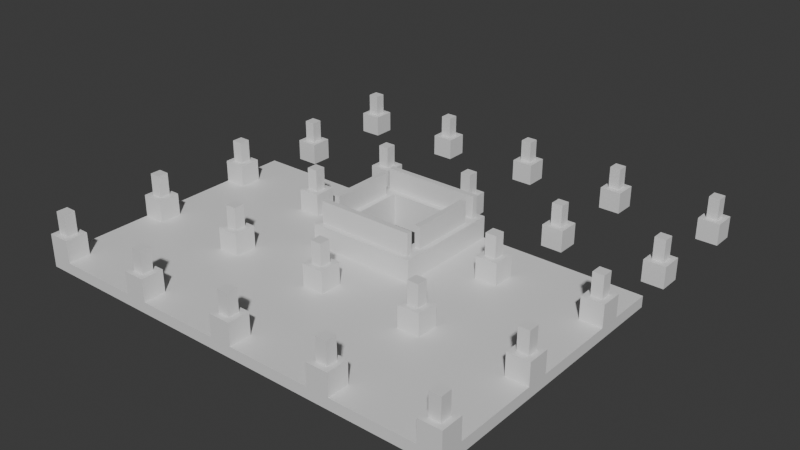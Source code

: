 # Source: Stage_Building_HighRiseA_Top_01.blend  (saved by Blender 5.2.45; exported with 4.5.12 LTS)
import bpy
from mathutils import Matrix  # noqa: F401  (used for matrix-valued properties, if any)

bpy.ops.wm.read_factory_settings(use_empty=True)
scene = bpy.context.scene
scene.name = 'Scene'

# ---- collections
col_collection = bpy.data.collections.new('Collection'); scene.collection.children.link(col_collection)

# ---- materials (node trees are filled in below, after node groups)
mat_concrete = bpy.data.materials.new('Concrete')
mat_concrete.diffuse_color = (0.6, 0.6, 0.6, 1.0)
mat_rebar = bpy.data.materials.new('Rebar')
mat_rebar.diffuse_color = (0.15, 0.25, 0.6, 1.0)

# ---- material node trees
mat_concrete.use_nodes = True; mat_concrete.node_tree.nodes.clear()
_N = mat_concrete.node_tree.nodes; _L = mat_concrete.node_tree.links
n0 = _N.new('ShaderNodeBsdfPrincipled'); n0.name = 'Principled BSDF'; n0.location = (-200, 100)
n0.inputs[10].default_value = 0.005
n1 = _N.new('ShaderNodeOutputMaterial'); n1.name = 'Material Output'; n1.location = (200, 100)
_L.new(n0.outputs[0], n1.inputs[0])
n1.is_active_output = True
mat_rebar.use_nodes = True; mat_rebar.node_tree.nodes.clear()
_N = mat_rebar.node_tree.nodes; _L = mat_rebar.node_tree.links
n0 = _N.new('ShaderNodeBsdfPrincipled'); n0.name = 'Principled BSDF'; n0.location = (-200, 100)
n0.inputs[10].default_value = 0.005
n1 = _N.new('ShaderNodeOutputMaterial'); n1.name = 'Material Output'; n1.location = (200, 100)
_L.new(n0.outputs[0], n1.inputs[0])
n1.is_active_output = True

# ---- world
world_world = bpy.data.worlds.new('World'); scene.world = world_world
world_world.use_nodes = True; world_world.node_tree.nodes.clear()
_N = world_world.node_tree.nodes; _L = world_world.node_tree.links
n0 = _N.new('ShaderNodeOutputWorld'); n0.name = 'World Output'; n0.location = (200, 100)
n1 = _N.new('ShaderNodeBackground'); n1.name = 'Background'; n1.location = (-200, 100)
n1.inputs[0].default_value = (0.05088, 0.05088, 0.05088, 1.0)
_L.new(n1.outputs[0], n0.inputs[0])
n0.is_active_output = True
world_world.color = (0.05088, 0.05088, 0.05088)
world_world.sun_shadow_jitter_overblur = 0.0

# ---- meshes
me_stage_building_highrisea_top_01_concrete = bpy.data.meshes.new('Stage_Building_HighRiseA_Top_01_Concrete')
me_stage_building_highrisea_top_01_concrete.from_pydata([(-4.0, -4.0, 0.0), (4.0, -4.0, 0.0), (-4.0, -3.6, 0.0), (4.0, -3.6, 0.0), (-4.0, -4.0, 2.4), (4.0, -4.0, 2.4), (-4.0, -3.6, 2.4), (4.0, -3.6, 2.4), (-4.0, -3.2, 0.0), (4.0, -3.2, 0.0), (-4.0, -2.8, 0.0), (4.0, -2.8, 0.0), (-4.0, -3.2, 2.4), (4.0, -3.2, 2.4), (-4.0, -2.8, 2.4), (4.0, -2.8, 2.4), (-4.0, -3.6, 0.0), (-3.6, -3.6, 0.0), (-4.0, -3.2, 0.0), (-3.6, -3.2, 0.0), (-4.0, -3.6, 2.4), (-3.6, -3.6, 2.4), (-4.0, -3.2, 2.4), (-3.6, -3.2, 2.4), (3.6, -3.6, 0.0), (4.0, -3.6, 0.0), (3.6, -3.2, 0.0), (4.0, -3.2, 0.0), (3.6, -3.6, 2.4), (4.0, -3.6, 2.4), (3.6, -3.2, 2.4), (4.0, -3.2, 2.4), (3.6, -2.8, 0.0), (4.0, -2.8, 0.0), (3.6, 2.8, 0.0), (4.0, 2.8, 0.0), (3.6, -2.8, 2.4), (4.0, -2.8, 2.4), (3.6, 2.8, 2.4), (4.0, 2.8, 2.4), (2.8, -2.8, 0.0), (3.2, -2.8, 0.0), (2.8, 2.8, 0.0), (3.2, 2.8, 0.0), (2.8, -2.8, 2.4), (3.2, -2.8, 2.4), (2.8, 2.8, 2.4), (3.2, 2.8, 2.4), (3.2, -2.8, 0.0), (3.6, -2.8, 0.0), (3.2, -2.4, 0.0), (3.6, -2.4, 0.0), (3.2, -2.8, 2.4), (3.6, -2.8, 2.4), (3.2, -2.4, 2.4), (3.6, -2.4, 2.4), (3.2, 2.4, 0.0), (3.6, 2.4, 0.0), (3.2, 2.8, 0.0), (3.6, 2.8, 0.0), (3.2, 2.4, 2.4), (3.6, 2.4, 2.4), (3.2, 2.8, 2.4), (3.6, 2.8, 2.4), (-4.0, 3.6, 0.0), (4.0, 3.6, 0.0), (-4.0, 4.0, 0.0), (4.0, 4.0, 0.0), (-4.0, 3.6, 2.4), (4.0, 3.6, 2.4), (-4.0, 4.0, 2.4), (4.0, 4.0, 2.4), (-4.0, 2.8, 0.0), (4.0, 2.8, 0.0), (-4.0, 3.2, 0.0), (4.0, 3.2, 0.0), (-4.0, 2.8, 2.4), (4.0, 2.8, 2.4), (-4.0, 3.2, 2.4), (4.0, 3.2, 2.4), (3.6, 3.2, 0.0), (4.0, 3.2, 0.0), (3.6, 3.6, 0.0), (4.0, 3.6, 0.0), (3.6, 3.2, 2.4), (4.0, 3.2, 2.4), (3.6, 3.6, 2.4), (4.0, 3.6, 2.4), (-4.0, 3.2, 0.0), (-3.6, 3.2, 0.0), (-4.0, 3.6, 0.0), (-3.6, 3.6, 0.0), (-4.0, 3.2, 2.4), (-3.6, 3.2, 2.4), (-4.0, 3.6, 2.4), (-3.6, 3.6, 2.4), (-4.0, -2.8, 0.0), (-3.6, -2.8, 0.0), (-4.0, 2.8, 0.0), (-3.6, 2.8, 0.0), (-4.0, -2.8, 2.4), (-3.6, -2.8, 2.4), (-4.0, 2.8, 2.4), (-3.6, 2.8, 2.4), (-3.2, -2.8, 0.0), (-2.8, -2.8, 0.0), (-3.2, 2.8, 0.0), (-2.8, 2.8, 0.0), (-3.2, -2.8, 2.4), (-2.8, -2.8, 2.4), (-3.2, 2.8, 2.4), (-2.8, 2.8, 2.4), (-3.6, 2.4, 0.0), (-3.2, 2.4, 0.0), (-3.6, 2.8, 0.0), (-3.2, 2.8, 0.0), (-3.6, 2.4, 2.4), (-3.2, 2.4, 2.4), (-3.6, 2.8, 2.4), (-3.2, 2.8, 2.4), (-3.6, -2.8, 0.0), (-3.2, -2.8, 0.0), (-3.6, -2.4, 0.0), (-3.2, -2.4, 0.0), (-3.6, -2.8, 2.4), (-3.2, -2.8, 2.4), (-3.6, -2.4, 2.4), (-3.2, -2.4, 2.4), (-16.0, -16.0, 0.0), (16.0, -16.0, 0.0), (-16.0, -4.0, 0.0), (16.0, -4.0, 0.0), (-16.0, -16.0, 0.8), (16.0, -16.0, 0.8), (-16.0, -4.0, 0.8), (16.0, -4.0, 0.8), (-16.0, -4.0, 0.0), (-4.0, -4.0, 0.0), (-16.0, 4.0, 0.0), (-4.0, 4.0, 0.0), (-16.0, -4.0, 0.8), (-4.0, -4.0, 0.8), (-16.0, 4.0, 0.8), (-4.0, 4.0, 0.8), (4.0, -4.0, 0.0), (16.0, -4.0, 0.0), (4.0, 4.0, 0.0), (16.0, 4.0, 0.0), (4.0, -4.0, 0.8), (16.0, -4.0, 0.8), (4.0, 4.0, 0.8), (16.0, 4.0, 0.8), (-16.0, -16.0, 0.8), (-14.4, -16.0, 0.8), (-16.0, -14.4, 0.8), (-14.4, -14.4, 0.8), (-16.0, -16.0, 2.4), (-14.4, -16.0, 2.4), (-16.0, -14.4, 2.4), (-14.4, -14.4, 2.4), (-16.0, -8.4, 0.8), (-14.4, -8.4, 0.8), (-16.0, -6.8, 0.8), (-14.4, -6.8, 0.8), (-16.0, -8.4, 2.4), (-14.4, -8.4, 2.4), (-16.0, -6.8, 2.4), (-14.4, -6.8, 2.4), (-16.0, -0.8, 0.8), (-14.4, -0.8, 0.8), (-16.0, 0.8, 0.8), (-14.4, 0.8, 0.8), (-16.0, -0.8, 2.4), (-14.4, -0.8, 2.4), (-16.0, 0.8, 2.4), (-14.4, 0.8, 2.4), (-16.0, 6.8, 0.0), (-14.4, 6.8, 0.0), (-16.0, 8.4, 0.0), (-14.4, 8.4, 0.0), (-16.0, 6.8, 1.6), (-14.4, 6.8, 1.6), (-16.0, 8.4, 1.6), (-14.4, 8.4, 1.6), (-16.0, 14.4, 0.0), (-14.4, 14.4, 0.0), (-16.0, 16.0, 0.0), (-14.4, 16.0, 0.0), (-16.0, 14.4, 1.6), (-14.4, 14.4, 1.6), (-16.0, 16.0, 1.6), (-14.4, 16.0, 1.6), (-8.4, -16.0, 0.8), (-6.8, -16.0, 0.8), (-8.4, -14.4, 0.8), (-6.8, -14.4, 0.8), (-8.4, -16.0, 2.4), (-6.8, -16.0, 2.4), (-8.4, -14.4, 2.4), (-6.8, -14.4, 2.4), (-8.4, -8.4, 0.8), (-6.8, -8.4, 0.8), (-8.4, -6.8, 0.8), (-6.8, -6.8, 0.8), (-8.4, -8.4, 2.4), (-6.8, -8.4, 2.4), (-8.4, -6.8, 2.4), (-6.8, -6.8, 2.4), (-8.4, -0.8, 0.8), (-6.8, -0.8, 0.8), (-8.4, 0.8, 0.8), (-6.8, 0.8, 0.8), (-8.4, -0.8, 2.4), (-6.8, -0.8, 2.4), (-8.4, 0.8, 2.4), (-6.8, 0.8, 2.4), (-8.4, 6.8, 0.0), (-6.8, 6.8, 0.0), (-8.4, 8.4, 0.0), (-6.8, 8.4, 0.0), (-8.4, 6.8, 1.6), (-6.8, 6.8, 1.6), (-8.4, 8.4, 1.6), (-6.8, 8.4, 1.6), (-8.4, 14.4, 0.0), (-6.8, 14.4, 0.0), (-8.4, 16.0, 0.0), (-6.8, 16.0, 0.0), (-8.4, 14.4, 1.6), (-6.8, 14.4, 1.6), (-8.4, 16.0, 1.6), (-6.8, 16.0, 1.6), (-0.8, -16.0, 0.8), (0.8, -16.0, 0.8), (-0.8, -14.4, 0.8), (0.8, -14.4, 0.8), (-0.8, -16.0, 2.4), (0.8, -16.0, 2.4), (-0.8, -14.4, 2.4), (0.8, -14.4, 2.4), (-0.8, -8.4, 0.8), (0.8, -8.4, 0.8), (-0.8, -6.8, 0.8), (0.8, -6.8, 0.8), (-0.8, -8.4, 2.4), (0.8, -8.4, 2.4), (-0.8, -6.8, 2.4), (0.8, -6.8, 2.4), (-0.8, 6.8, 0.0), (0.8, 6.8, 0.0), (-0.8, 8.4, 0.0), (0.8, 8.4, 0.0), (-0.8, 6.8, 1.6), (0.8, 6.8, 1.6), (-0.8, 8.4, 1.6), (0.8, 8.4, 1.6), (-0.8, 14.4, 0.0), (0.8, 14.4, 0.0), (-0.8, 16.0, 0.0), (0.8, 16.0, 0.0), (-0.8, 14.4, 1.6), (0.8, 14.4, 1.6), (-0.8, 16.0, 1.6), (0.8, 16.0, 1.6), (6.8, -16.0, 0.8), (8.4, -16.0, 0.8), (6.8, -14.4, 0.8), (8.4, -14.4, 0.8), (6.8, -16.0, 2.4), (8.4, -16.0, 2.4), (6.8, -14.4, 2.4), (8.4, -14.4, 2.4), (6.8, -8.4, 0.8), (8.4, -8.4, 0.8), (6.8, -6.8, 0.8), (8.4, -6.8, 0.8), (6.8, -8.4, 2.4), (8.4, -8.4, 2.4), (6.8, -6.8, 2.4), (8.4, -6.8, 2.4), (6.8, -0.8, 0.8), (8.4, -0.8, 0.8), (6.8, 0.8, 0.8), (8.4, 0.8, 0.8), (6.8, -0.8, 2.4), (8.4, -0.8, 2.4), (6.8, 0.8, 2.4), (8.4, 0.8, 2.4), (6.8, 6.8, 0.0), (8.4, 6.8, 0.0), (6.8, 8.4, 0.0), (8.4, 8.4, 0.0), (6.8, 6.8, 1.6), (8.4, 6.8, 1.6), (6.8, 8.4, 1.6), (8.4, 8.4, 1.6), (6.8, 14.4, 0.0), (8.4, 14.4, 0.0), (6.8, 16.0, 0.0), (8.4, 16.0, 0.0), (6.8, 14.4, 1.6), (8.4, 14.4, 1.6), (6.8, 16.0, 1.6), (8.4, 16.0, 1.6), (14.4, -16.0, 0.8), (16.0, -16.0, 0.8), (14.4, -14.4, 0.8), (16.0, -14.4, 0.8), (14.4, -16.0, 2.4), (16.0, -16.0, 2.4), (14.4, -14.4, 2.4), (16.0, -14.4, 2.4), (14.4, -8.4, 0.8), (16.0, -8.4, 0.8), (14.4, -6.8, 0.8), (16.0, -6.8, 0.8), (14.4, -8.4, 2.4), (16.0, -8.4, 2.4), (14.4, -6.8, 2.4), (16.0, -6.8, 2.4), (14.4, -0.8, 0.8), (16.0, -0.8, 0.8), (14.4, 0.8, 0.8), (16.0, 0.8, 0.8), (14.4, -0.8, 2.4), (16.0, -0.8, 2.4), (14.4, 0.8, 2.4), (16.0, 0.8, 2.4), (14.4, 6.8, 0.0), (16.0, 6.8, 0.0), (14.4, 8.4, 0.0), (16.0, 8.4, 0.0), (14.4, 6.8, 1.6), (16.0, 6.8, 1.6), (14.4, 8.4, 1.6), (16.0, 8.4, 1.6), (14.4, 14.4, 0.0), (16.0, 14.4, 0.0), (14.4, 16.0, 0.0), (16.0, 16.0, 0.0), (14.4, 14.4, 1.6), (16.0, 14.4, 1.6), (14.4, 16.0, 1.6), (16.0, 16.0, 1.6)], [], [(0, 2, 3, 1), (4, 5, 7, 6), (0, 1, 5, 4), (2, 6, 7, 3), (0, 4, 6, 2), (1, 3, 7, 5), (8, 10, 11, 9), (12, 13, 15, 14), (8, 9, 13, 12), (10, 14, 15, 11), (8, 12, 14, 10), (9, 11, 15, 13), (16, 18, 19, 17), (20, 21, 23, 22), (16, 17, 21, 20), (18, 22, 23, 19), (16, 20, 22, 18), (17, 19, 23, 21), (24, 26, 27, 25), (28, 29, 31, 30), (24, 25, 29, 28), (26, 30, 31, 27), (24, 28, 30, 26), (25, 27, 31, 29), (32, 34, 35, 33), (36, 37, 39, 38), (32, 33, 37, 36), (34, 38, 39, 35), (32, 36, 38, 34), (33, 35, 39, 37), (40, 42, 43, 41), (44, 45, 47, 46), (40, 41, 45, 44), (42, 46, 47, 43), (40, 44, 46, 42), (41, 43, 47, 45), (48, 50, 51, 49), (52, 53, 55, 54), (48, 49, 53, 52), (50, 54, 55, 51), (48, 52, 54, 50), (49, 51, 55, 53), (56, 58, 59, 57), (60, 61, 63, 62), (56, 57, 61, 60), (58, 62, 63, 59), (56, 60, 62, 58), (57, 59, 63, 61), (64, 66, 67, 65), (68, 69, 71, 70), (64, 65, 69, 68), (66, 70, 71, 67), (64, 68, 70, 66), (65, 67, 71, 69), (72, 74, 75, 73), (76, 77, 79, 78), (72, 73, 77, 76), (74, 78, 79, 75), (72, 76, 78, 74), (73, 75, 79, 77), (80, 82, 83, 81), (84, 85, 87, 86), (80, 81, 85, 84), (82, 86, 87, 83), (80, 84, 86, 82), (81, 83, 87, 85), (88, 90, 91, 89), (92, 93, 95, 94), (88, 89, 93, 92), (90, 94, 95, 91), (88, 92, 94, 90), (89, 91, 95, 93), (96, 98, 99, 97), (100, 101, 103, 102), (96, 97, 101, 100), (98, 102, 103, 99), (96, 100, 102, 98), (97, 99, 103, 101), (104, 106, 107, 105), (108, 109, 111, 110), (104, 105, 109, 108), (106, 110, 111, 107), (104, 108, 110, 106), (105, 107, 111, 109), (112, 114, 115, 113), (116, 117, 119, 118), (112, 113, 117, 116), (114, 118, 119, 115), (112, 116, 118, 114), (113, 115, 119, 117), (120, 122, 123, 121), (124, 125, 127, 126), (120, 121, 125, 124), (122, 126, 127, 123), (120, 124, 126, 122), (121, 123, 127, 125), (128, 130, 131, 129), (132, 133, 135, 134), (128, 129, 133, 132), (130, 134, 135, 131), (128, 132, 134, 130), (129, 131, 135, 133), (136, 138, 139, 137), (140, 141, 143, 142), (136, 137, 141, 140), (138, 142, 143, 139), (136, 140, 142, 138), (137, 139, 143, 141), (144, 146, 147, 145), (148, 149, 151, 150), (144, 145, 149, 148), (146, 150, 151, 147), (144, 148, 150, 146), (145, 147, 151, 149), (152, 154, 155, 153), (156, 157, 159, 158), (152, 153, 157, 156), (154, 158, 159, 155), (152, 156, 158, 154), (153, 155, 159, 157), (160, 162, 163, 161), (164, 165, 167, 166), (160, 161, 165, 164), (162, 166, 167, 163), (160, 164, 166, 162), (161, 163, 167, 165), (168, 170, 171, 169), (172, 173, 175, 174), (168, 169, 173, 172), (170, 174, 175, 171), (168, 172, 174, 170), (169, 171, 175, 173), (176, 178, 179, 177), (180, 181, 183, 182), (176, 177, 181, 180), (178, 182, 183, 179), (176, 180, 182, 178), (177, 179, 183, 181), (184, 186, 187, 185), (188, 189, 191, 190), (184, 185, 189, 188), (186, 190, 191, 187), (184, 188, 190, 186), (185, 187, 191, 189), (192, 194, 195, 193), (196, 197, 199, 198), (192, 193, 197, 196), (194, 198, 199, 195), (192, 196, 198, 194), (193, 195, 199, 197), (200, 202, 203, 201), (204, 205, 207, 206), (200, 201, 205, 204), (202, 206, 207, 203), (200, 204, 206, 202), (201, 203, 207, 205), (208, 210, 211, 209), (212, 213, 215, 214), (208, 209, 213, 212), (210, 214, 215, 211), (208, 212, 214, 210), (209, 211, 215, 213), (216, 218, 219, 217), (220, 221, 223, 222), (216, 217, 221, 220), (218, 222, 223, 219), (216, 220, 222, 218), (217, 219, 223, 221), (224, 226, 227, 225), (228, 229, 231, 230), (224, 225, 229, 228), (226, 230, 231, 227), (224, 228, 230, 226), (225, 227, 231, 229), (232, 234, 235, 233), (236, 237, 239, 238), (232, 233, 237, 236), (234, 238, 239, 235), (232, 236, 238, 234), (233, 235, 239, 237), (240, 242, 243, 241), (244, 245, 247, 246), (240, 241, 245, 244), (242, 246, 247, 243), (240, 244, 246, 242), (241, 243, 247, 245), (248, 250, 251, 249), (252, 253, 255, 254), (248, 249, 253, 252), (250, 254, 255, 251), (248, 252, 254, 250), (249, 251, 255, 253), (256, 258, 259, 257), (260, 261, 263, 262), (256, 257, 261, 260), (258, 262, 263, 259), (256, 260, 262, 258), (257, 259, 263, 261), (264, 266, 267, 265), (268, 269, 271, 270), (264, 265, 269, 268), (266, 270, 271, 267), (264, 268, 270, 266), (265, 267, 271, 269), (272, 274, 275, 273), (276, 277, 279, 278), (272, 273, 277, 276), (274, 278, 279, 275), (272, 276, 278, 274), (273, 275, 279, 277), (280, 282, 283, 281), (284, 285, 287, 286), (280, 281, 285, 284), (282, 286, 287, 283), (280, 284, 286, 282), (281, 283, 287, 285), (288, 290, 291, 289), (292, 293, 295, 294), (288, 289, 293, 292), (290, 294, 295, 291), (288, 292, 294, 290), (289, 291, 295, 293), (296, 298, 299, 297), (300, 301, 303, 302), (296, 297, 301, 300), (298, 302, 303, 299), (296, 300, 302, 298), (297, 299, 303, 301), (304, 306, 307, 305), (308, 309, 311, 310), (304, 305, 309, 308), (306, 310, 311, 307), (304, 308, 310, 306), (305, 307, 311, 309), (312, 314, 315, 313), (316, 317, 319, 318), (312, 313, 317, 316), (314, 318, 319, 315), (312, 316, 318, 314), (313, 315, 319, 317), (320, 322, 323, 321), (324, 325, 327, 326), (320, 321, 325, 324), (322, 326, 327, 323), (320, 324, 326, 322), (321, 323, 327, 325), (328, 330, 331, 329), (332, 333, 335, 334), (328, 329, 333, 332), (330, 334, 335, 331), (328, 332, 334, 330), (329, 331, 335, 333), (336, 338, 339, 337), (340, 341, 343, 342), (336, 337, 341, 340), (338, 342, 343, 339), (336, 340, 342, 338), (337, 339, 343, 341)])
me_stage_building_highrisea_top_01_concrete.materials.append(mat_concrete)
me_stage_building_highrisea_top_01_concrete.update()
me_stage_building_highrisea_top_01_rebar = bpy.data.meshes.new('Stage_Building_HighRiseA_Top_01_Rebar')
me_stage_building_highrisea_top_01_rebar.from_pydata([(-3.6, -3.6, 0.0), (3.6, -3.6, 0.0), (-3.6, -3.2, 0.0), (3.6, -3.2, 0.0), (-3.6, -3.6, 4.0), (3.6, -3.6, 4.0), (-3.6, -3.2, 4.0), (3.6, -3.2, 4.0), (3.2, -2.4, 0.0), (3.6, -2.4, 0.0), (3.2, 2.4, 0.0), (3.6, 2.4, 0.0), (3.2, -2.4, 4.0), (3.6, -2.4, 4.0), (3.2, 2.4, 4.0), (3.6, 2.4, 4.0), (-3.6, 3.2, 0.0), (3.6, 3.2, 0.0), (-3.6, 3.6, 0.0), (3.6, 3.6, 0.0), (-3.6, 3.2, 4.0), (3.6, 3.2, 4.0), (-3.6, 3.6, 4.0), (3.6, 3.6, 4.0), (-3.6, -2.4, 0.0), (-3.2, -2.4, 0.0), (-3.6, 2.4, 0.0), (-3.2, 2.4, 0.0), (-3.6, -2.4, 4.0), (-3.2, -2.4, 4.0), (-3.6, 2.4, 4.0), (-3.2, 2.4, 4.0), (-15.6, -15.6, 2.4), (-14.8, -15.6, 2.4), (-15.6, -14.8, 2.4), (-14.8, -14.8, 2.4), (-15.6, -15.6, 4.0), (-14.8, -15.6, 4.0), (-15.6, -14.8, 4.0), (-14.8, -14.8, 4.0), (-15.6, -8.0, 2.4), (-14.8, -8.0, 2.4), (-15.6, -7.2, 2.4), (-14.8, -7.2, 2.4), (-15.6, -8.0, 4.0), (-14.8, -8.0, 4.0), (-15.6, -7.2, 4.0), (-14.8, -7.2, 4.0), (-15.6, -0.4, 2.4), (-14.8, -0.4, 2.4), (-15.6, 0.4, 2.4), (-14.8, 0.4, 2.4), (-15.6, -0.4, 4.0), (-14.8, -0.4, 4.0), (-15.6, 0.4, 4.0), (-14.8, 0.4, 4.0), (-15.6, 7.2, 1.6), (-14.8, 7.2, 1.6), (-15.6, 8.0, 1.6), (-14.8, 8.0, 1.6), (-15.6, 7.2, 3.2), (-14.8, 7.2, 3.2), (-15.6, 8.0, 3.2), (-14.8, 8.0, 3.2), (-15.6, 14.8, 1.6), (-14.8, 14.8, 1.6), (-15.6, 15.6, 1.6), (-14.8, 15.6, 1.6), (-15.6, 14.8, 3.2), (-14.8, 14.8, 3.2), (-15.6, 15.6, 3.2), (-14.8, 15.6, 3.2), (-8.0, -15.6, 2.4), (-7.2, -15.6, 2.4), (-8.0, -14.8, 2.4), (-7.2, -14.8, 2.4), (-8.0, -15.6, 4.0), (-7.2, -15.6, 4.0), (-8.0, -14.8, 4.0), (-7.2, -14.8, 4.0), (-8.0, -8.0, 2.4), (-7.2, -8.0, 2.4), (-8.0, -7.2, 2.4), (-7.2, -7.2, 2.4), (-8.0, -8.0, 4.0), (-7.2, -8.0, 4.0), (-8.0, -7.2, 4.0), (-7.2, -7.2, 4.0), (-8.0, -0.4, 2.4), (-7.2, -0.4, 2.4), (-8.0, 0.4, 2.4), (-7.2, 0.4, 2.4), (-8.0, -0.4, 4.0), (-7.2, -0.4, 4.0), (-8.0, 0.4, 4.0), (-7.2, 0.4, 4.0), (-8.0, 7.2, 1.6), (-7.2, 7.2, 1.6), (-8.0, 8.0, 1.6), (-7.2, 8.0, 1.6), (-8.0, 7.2, 3.2), (-7.2, 7.2, 3.2), (-8.0, 8.0, 3.2), (-7.2, 8.0, 3.2), (-8.0, 14.8, 1.6), (-7.2, 14.8, 1.6), (-8.0, 15.6, 1.6), (-7.2, 15.6, 1.6), (-8.0, 14.8, 3.2), (-7.2, 14.8, 3.2), (-8.0, 15.6, 3.2), (-7.2, 15.6, 3.2), (-0.4, -15.6, 2.4), (0.4, -15.6, 2.4), (-0.4, -14.8, 2.4), (0.4, -14.8, 2.4), (-0.4, -15.6, 4.0), (0.4, -15.6, 4.0), (-0.4, -14.8, 4.0), (0.4, -14.8, 4.0), (-0.4, -8.0, 2.4), (0.4, -8.0, 2.4), (-0.4, -7.2, 2.4), (0.4, -7.2, 2.4), (-0.4, -8.0, 4.0), (0.4, -8.0, 4.0), (-0.4, -7.2, 4.0), (0.4, -7.2, 4.0), (-0.4, 7.2, 1.6), (0.4, 7.2, 1.6), (-0.4, 8.0, 1.6), (0.4, 8.0, 1.6), (-0.4, 7.2, 3.2), (0.4, 7.2, 3.2), (-0.4, 8.0, 3.2), (0.4, 8.0, 3.2), (-0.4, 14.8, 1.6), (0.4, 14.8, 1.6), (-0.4, 15.6, 1.6), (0.4, 15.6, 1.6), (-0.4, 14.8, 3.2), (0.4, 14.8, 3.2), (-0.4, 15.6, 3.2), (0.4, 15.6, 3.2), (7.2, -15.6, 2.4), (8.0, -15.6, 2.4), (7.2, -14.8, 2.4), (8.0, -14.8, 2.4), (7.2, -15.6, 4.0), (8.0, -15.6, 4.0), (7.2, -14.8, 4.0), (8.0, -14.8, 4.0), (7.2, -8.0, 2.4), (8.0, -8.0, 2.4), (7.2, -7.2, 2.4), (8.0, -7.2, 2.4), (7.2, -8.0, 4.0), (8.0, -8.0, 4.0), (7.2, -7.2, 4.0), (8.0, -7.2, 4.0), (7.2, -0.4, 2.4), (8.0, -0.4, 2.4), (7.2, 0.4, 2.4), (8.0, 0.4, 2.4), (7.2, -0.4, 4.0), (8.0, -0.4, 4.0), (7.2, 0.4, 4.0), (8.0, 0.4, 4.0), (7.2, 7.2, 1.6), (8.0, 7.2, 1.6), (7.2, 8.0, 1.6), (8.0, 8.0, 1.6), (7.2, 7.2, 3.2), (8.0, 7.2, 3.2), (7.2, 8.0, 3.2), (8.0, 8.0, 3.2), (7.2, 14.8, 1.6), (8.0, 14.8, 1.6), (7.2, 15.6, 1.6), (8.0, 15.6, 1.6), (7.2, 14.8, 3.2), (8.0, 14.8, 3.2), (7.2, 15.6, 3.2), (8.0, 15.6, 3.2), (14.8, -15.6, 2.4), (15.6, -15.6, 2.4), (14.8, -14.8, 2.4), (15.6, -14.8, 2.4), (14.8, -15.6, 4.0), (15.6, -15.6, 4.0), (14.8, -14.8, 4.0), (15.6, -14.8, 4.0), (14.8, -8.0, 2.4), (15.6, -8.0, 2.4), (14.8, -7.2, 2.4), (15.6, -7.2, 2.4), (14.8, -8.0, 4.0), (15.6, -8.0, 4.0), (14.8, -7.2, 4.0), (15.6, -7.2, 4.0), (14.8, -0.4, 2.4), (15.6, -0.4, 2.4), (14.8, 0.4, 2.4), (15.6, 0.4, 2.4), (14.8, -0.4, 4.0), (15.6, -0.4, 4.0), (14.8, 0.4, 4.0), (15.6, 0.4, 4.0), (14.8, 7.2, 1.6), (15.6, 7.2, 1.6), (14.8, 8.0, 1.6), (15.6, 8.0, 1.6), (14.8, 7.2, 3.2), (15.6, 7.2, 3.2), (14.8, 8.0, 3.2), (15.6, 8.0, 3.2), (14.8, 14.8, 1.6), (15.6, 14.8, 1.6), (14.8, 15.6, 1.6), (15.6, 15.6, 1.6), (14.8, 14.8, 3.2), (15.6, 14.8, 3.2), (14.8, 15.6, 3.2), (15.6, 15.6, 3.2)], [], [(0, 2, 3, 1), (4, 5, 7, 6), (0, 1, 5, 4), (2, 6, 7, 3), (0, 4, 6, 2), (1, 3, 7, 5), (8, 10, 11, 9), (12, 13, 15, 14), (8, 9, 13, 12), (10, 14, 15, 11), (8, 12, 14, 10), (9, 11, 15, 13), (16, 18, 19, 17), (20, 21, 23, 22), (16, 17, 21, 20), (18, 22, 23, 19), (16, 20, 22, 18), (17, 19, 23, 21), (24, 26, 27, 25), (28, 29, 31, 30), (24, 25, 29, 28), (26, 30, 31, 27), (24, 28, 30, 26), (25, 27, 31, 29), (32, 34, 35, 33), (36, 37, 39, 38), (32, 33, 37, 36), (34, 38, 39, 35), (32, 36, 38, 34), (33, 35, 39, 37), (40, 42, 43, 41), (44, 45, 47, 46), (40, 41, 45, 44), (42, 46, 47, 43), (40, 44, 46, 42), (41, 43, 47, 45), (48, 50, 51, 49), (52, 53, 55, 54), (48, 49, 53, 52), (50, 54, 55, 51), (48, 52, 54, 50), (49, 51, 55, 53), (56, 58, 59, 57), (60, 61, 63, 62), (56, 57, 61, 60), (58, 62, 63, 59), (56, 60, 62, 58), (57, 59, 63, 61), (64, 66, 67, 65), (68, 69, 71, 70), (64, 65, 69, 68), (66, 70, 71, 67), (64, 68, 70, 66), (65, 67, 71, 69), (72, 74, 75, 73), (76, 77, 79, 78), (72, 73, 77, 76), (74, 78, 79, 75), (72, 76, 78, 74), (73, 75, 79, 77), (80, 82, 83, 81), (84, 85, 87, 86), (80, 81, 85, 84), (82, 86, 87, 83), (80, 84, 86, 82), (81, 83, 87, 85), (88, 90, 91, 89), (92, 93, 95, 94), (88, 89, 93, 92), (90, 94, 95, 91), (88, 92, 94, 90), (89, 91, 95, 93), (96, 98, 99, 97), (100, 101, 103, 102), (96, 97, 101, 100), (98, 102, 103, 99), (96, 100, 102, 98), (97, 99, 103, 101), (104, 106, 107, 105), (108, 109, 111, 110), (104, 105, 109, 108), (106, 110, 111, 107), (104, 108, 110, 106), (105, 107, 111, 109), (112, 114, 115, 113), (116, 117, 119, 118), (112, 113, 117, 116), (114, 118, 119, 115), (112, 116, 118, 114), (113, 115, 119, 117), (120, 122, 123, 121), (124, 125, 127, 126), (120, 121, 125, 124), (122, 126, 127, 123), (120, 124, 126, 122), (121, 123, 127, 125), (128, 130, 131, 129), (132, 133, 135, 134), (128, 129, 133, 132), (130, 134, 135, 131), (128, 132, 134, 130), (129, 131, 135, 133), (136, 138, 139, 137), (140, 141, 143, 142), (136, 137, 141, 140), (138, 142, 143, 139), (136, 140, 142, 138), (137, 139, 143, 141), (144, 146, 147, 145), (148, 149, 151, 150), (144, 145, 149, 148), (146, 150, 151, 147), (144, 148, 150, 146), (145, 147, 151, 149), (152, 154, 155, 153), (156, 157, 159, 158), (152, 153, 157, 156), (154, 158, 159, 155), (152, 156, 158, 154), (153, 155, 159, 157), (160, 162, 163, 161), (164, 165, 167, 166), (160, 161, 165, 164), (162, 166, 167, 163), (160, 164, 166, 162), (161, 163, 167, 165), (168, 170, 171, 169), (172, 173, 175, 174), (168, 169, 173, 172), (170, 174, 175, 171), (168, 172, 174, 170), (169, 171, 175, 173), (176, 178, 179, 177), (180, 181, 183, 182), (176, 177, 181, 180), (178, 182, 183, 179), (176, 180, 182, 178), (177, 179, 183, 181), (184, 186, 187, 185), (188, 189, 191, 190), (184, 185, 189, 188), (186, 190, 191, 187), (184, 188, 190, 186), (185, 187, 191, 189), (192, 194, 195, 193), (196, 197, 199, 198), (192, 193, 197, 196), (194, 198, 199, 195), (192, 196, 198, 194), (193, 195, 199, 197), (200, 202, 203, 201), (204, 205, 207, 206), (200, 201, 205, 204), (202, 206, 207, 203), (200, 204, 206, 202), (201, 203, 207, 205), (208, 210, 211, 209), (212, 213, 215, 214), (208, 209, 213, 212), (210, 214, 215, 211), (208, 212, 214, 210), (209, 211, 215, 213), (216, 218, 219, 217), (220, 221, 223, 222), (216, 217, 221, 220), (218, 222, 223, 219), (216, 220, 222, 218), (217, 219, 223, 221)])
me_stage_building_highrisea_top_01_rebar.materials.append(mat_rebar)
me_stage_building_highrisea_top_01_rebar.update()

# ---- objects
ob_stage_building_highrisea_top_01 = bpy.data.objects.new('Stage_Building_HighRiseA_Top_01', None)
ob_stage_building_highrisea_top_01_concrete = bpy.data.objects.new('Stage_Building_HighRiseA_Top_01_Concrete', me_stage_building_highrisea_top_01_concrete)
ob_stage_building_highrisea_top_01_rebar = bpy.data.objects.new('Stage_Building_HighRiseA_Top_01_Rebar', me_stage_building_highrisea_top_01_rebar)

# ---- transforms, parenting, visibility, modifiers, constraints
ob_stage_building_highrisea_top_01.location = (0.0, 0.0, 0.0)
ob_stage_building_highrisea_top_01_concrete.parent = ob_stage_building_highrisea_top_01
ob_stage_building_highrisea_top_01_concrete.location = (0.0, 0.0, 0.0)
ob_stage_building_highrisea_top_01_rebar.parent = ob_stage_building_highrisea_top_01
ob_stage_building_highrisea_top_01_rebar.location = (0.0, 0.0, 0.0)

# ---- collection membership
col_collection.objects.link(ob_stage_building_highrisea_top_01)
col_collection.objects.link(ob_stage_building_highrisea_top_01_concrete)
col_collection.objects.link(ob_stage_building_highrisea_top_01_rebar)

# ---- scene / render settings (as saved in the file)
scene.frame_start = 1; scene.frame_end = 250; scene.frame_set(1)
scene.render.engine = 'BLENDER_EEVEE_NEXT'
scene.render.bake_bias = 0.0
scene.render.bake_samples = 0
scene.render.compositor_device = 'GPU'
scene.eevee.use_volume_custom_range = False
scene.eevee.fast_gi_thickness_near = 0.1
scene.eevee.fast_gi_thickness_far = 0.0
scene.eevee.ray_tracing_options.screen_trace_thickness = 0.1
bpy.context.view_layer.update()

# ---- added for rendering (the .blend has no active camera and no usable light): camera, sun
cam_auto = bpy.data.cameras.new('AutoCamera')
cam_auto.lens = 50.0
cam_auto.sensor_width = 36.0
cam_auto.clip_end = 1000.0
ob_auto_camera = bpy.data.objects.new('AutoCamera', cam_auto)
scene.collection.objects.link(ob_auto_camera)
ob_auto_camera.location = (42.0341, -50.441, 35.6273)
ob_auto_camera.rotation_euler = (1.09748, -7.21219e-08, 0.694738)
scene.camera = ob_auto_camera
light_auto_sun = bpy.data.lights.new('AutoSun', 'SUN')
light_auto_sun.energy = 3.0
light_auto_sun.angle = 0.0523599
ob_auto_sun = bpy.data.objects.new('AutoSun', light_auto_sun)
scene.collection.objects.link(ob_auto_sun)
ob_auto_sun.rotation_euler = (0.872665, 0.174533, 0.523599)
bpy.context.view_layer.update()
